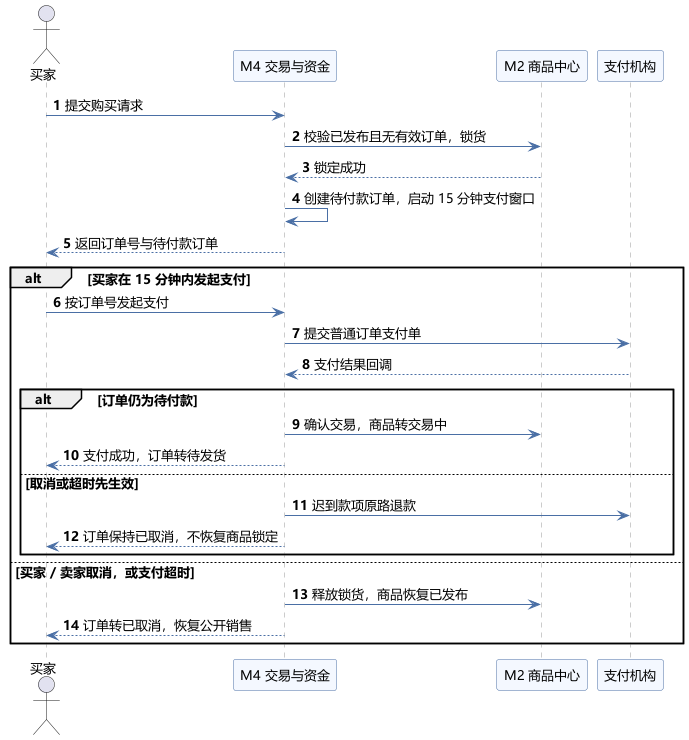

The diagram above was rendered by PlantUML. Its source (embedded in the PNG):
@startuml
' 实验二 · 二手交易系统 · 时序图（一）：普通商品创建订单、支付与取消
' 只表达设计层业务消息；数据库、事务和并发控制留到实验三。
skinparam defaultFontName "Microsoft YaHei"
skinparam defaultFontSize 13
skinparam shadowing false
skinparam sequence {
  ArrowColor #4A6FA5
  LifeLineBorderColor #999999
  ParticipantBackgroundColor #F4F8FF
  ParticipantBorderColor #4A6FA5
}
autonumber

actor "买家" as Buyer
participant "M4 交易与资金" as Order
participant "M2 商品中心" as Product
participant "支付机构" as Pay

Buyer -> Order : 提交购买请求
Order -> Product : 校验已发布且无有效订单，锁货
Product --> Order : 锁定成功
Order -> Order : 创建待付款订单，启动 15 分钟支付窗口
Order --> Buyer : 返回订单号与待付款订单

alt 买家在 15 分钟内发起支付
  Buyer -> Order : 按订单号发起支付
  Order -> Pay : 提交普通订单支付单
  Pay --> Order : 支付结果回调
  alt 订单仍为待付款
    Order -> Product : 确认交易，商品转交易中
    Order --> Buyer : 支付成功，订单转待发货
  else 取消或超时先生效
    Order -> Pay : 迟到款项原路退款
    Order --> Buyer : 订单保持已取消，不恢复商品锁定
  end
else 买家 / 卖家取消，或支付超时
  Order -> Product : 释放锁货，商品恢复已发布
  Order --> Buyer : 订单转已取消，恢复公开销售
end

@enduml